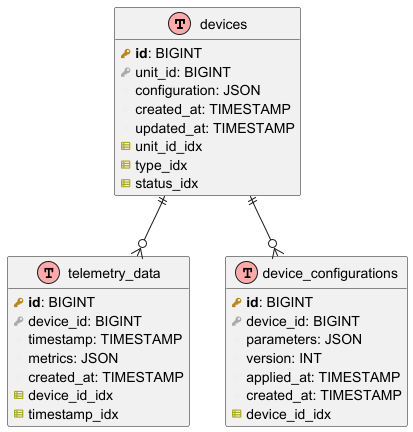

The diagram above was rendered by PlantUML. Its source (embedded in the PNG):
@startuml Devices_Database_Diagram

!define table(x) entity x << (T,#FFAAAA) >>
!define primary_key(x) <b><color:#b8861b><&key></color> x</b>
!define foreign_key(x) <color:#aaaaaa><&key></color> x
!define column(x) <color:#efefef><&media-record></color> x
!define index(x) <color:#aaaa22><&spreadsheet></color> x

hide methods
hide stereotypes

table(devices) {
  primary_key(id): BIGINT
  column(name): VARCHAR(100)
  column(type): VARCHAR(50)
  column(location): VARCHAR(255)
  column(status): VARCHAR(50)
  foreign_key(unit_id): BIGINT
  column(configuration): JSON
  column(created_at): TIMESTAMP
  column(updated_at): TIMESTAMP
  index(unit_id_idx)
  index(type_idx)
  index(status_idx)
}

table(telemetry_data) {
  primary_key(id): BIGINT
  foreign_key(device_id): BIGINT
  column(timestamp): TIMESTAMP
  column(metrics): JSON
  column(created_at): TIMESTAMP
  index(device_id_idx)
  index(timestamp_idx)
}

table(device_configurations) {
  primary_key(id): BIGINT
  foreign_key(device_id): BIGINT
  column(parameters): JSON
  column(version): INT
  column(applied_at): TIMESTAMP
  column(created_at): TIMESTAMP
  index(device_id_idx)
}

devices ||--o{ telemetry_data
devices ||--o{ device_configurations

@enduml